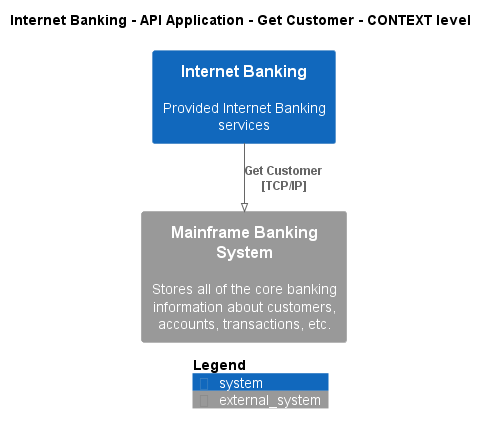

The diagram above was rendered by PlantUML. Its source (embedded in the PNG):
@startuml
!pragma layout smetana
!include ..\..\..\..\..\..\.c4s\C4_Context.puml

AddElementTag("state:new", $bgColor=green, $fontColor=#ffffff, $borderColor=green, $shadowing="False")
AddElementTag("state:changed", $bgColor=orange, $fontColor=#ffffff, $borderColor=orange, $shadowing="False")
AddElementTag("state:removed", $bgColor=red, $fontColor=#ffffff, $borderColor=red, $shadowing="False")

AddRelTag("state:new", $textColor=green, $lineColor=green)
AddRelTag("state:changed", $textColor=orange, $lineColor=orange)
AddRelTag("state:removed", $textColor=red, $lineColor=red)

SHOW_PERSON_PORTRAIT()
LAYOUT_TOP_DOWN()

skinparam linetype polyline

title Internet Banking - API Application - Get Customer - CONTEXT level

System(BigBankPlc.SoftwareSystems.InternetBanking, "Internet Banking", "Provided Internet Banking services")
System_Ext(BigBankPlc.SoftwareSystems.MainframeBankingSystem, "Mainframe Banking System", "Stores all of the core banking information about customers, accounts, transactions, etc.")

Rel(BigBankPlc.SoftwareSystems.InternetBanking, BigBankPlc.SoftwareSystems.MainframeBankingSystem, "Get Customer\n[TCP/IP]", $tags='protocol:tcp/ip')


SHOW_LEGEND()
@enduml